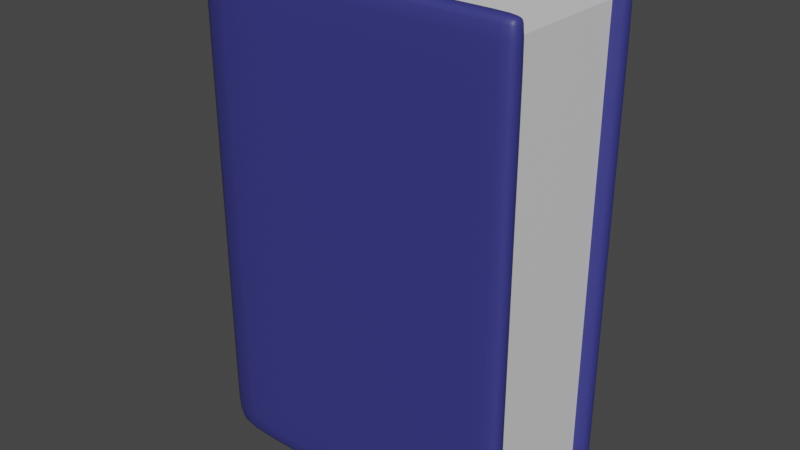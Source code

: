 # Source: book_blue.blend  (saved by Blender 2.91.10; exported with 4.5.12 LTS)
import bpy
from mathutils import Matrix  # noqa: F401  (used for matrix-valued properties, if any)

bpy.ops.wm.read_factory_settings(use_empty=True)
scene = bpy.context.scene
scene.name = 'Scene'

# ---- collections
col_collection = bpy.data.collections.new('Collection'); scene.collection.children.link(col_collection)

# ---- materials (node trees are filled in below, after node groups)
mat_conver_mat = bpy.data.materials.new('conver_mat')
mat_conver_mat.use_transparent_shadow = False
mat_paper_mat = bpy.data.materials.new('Paper_mat')
mat_paper_mat.use_transparent_shadow = False

# ---- material node trees
mat_conver_mat.use_nodes = True; mat_conver_mat.node_tree.nodes.clear()
_N = mat_conver_mat.node_tree.nodes; _L = mat_conver_mat.node_tree.links
n0 = _N.new('ShaderNodeOutputMaterial'); n0.name = 'Material Output'; n0.location = (300, 300)
n1 = _N.new('ShaderNodeBsdfPrincipled'); n1.name = 'Principled BSDF'; n1.location = (10, 300)
n1.distribution = 'GGX'
n1.subsurface_method = 'BURLEY'
n1.inputs[0].default_value = (0.03975, 0.04141, 0.2274, 1.0)
n1.inputs[3].default_value = 1.45
n1.inputs[27].default_value = (0.0, 0.0, 0.0, 1.0)
n1.inputs[28].default_value = 1.0
_L.new(n1.outputs[0], n0.inputs[0])
n0.is_active_output = True
mat_paper_mat.use_nodes = True; mat_paper_mat.node_tree.nodes.clear()
_N = mat_paper_mat.node_tree.nodes; _L = mat_paper_mat.node_tree.links
n0 = _N.new('ShaderNodeBsdfPrincipled'); n0.name = 'Principled BSDF'; n0.location = (10, 300)
n0.distribution = 'GGX'
n0.subsurface_method = 'BURLEY'
n0.inputs[3].default_value = 1.45
n0.inputs[27].default_value = (0.0, 0.0, 0.0, 1.0)
n0.inputs[28].default_value = 1.0
n1 = _N.new('ShaderNodeOutputMaterial'); n1.name = 'Material Output'; n1.location = (300, 300)
_L.new(n0.outputs[0], n1.inputs[0])
n1.is_active_output = True

# ---- world
world_world = bpy.data.worlds.new('World'); scene.world = world_world
world_world.use_nodes = True; world_world.node_tree.nodes.clear()
_N = world_world.node_tree.nodes; _L = world_world.node_tree.links
n0 = _N.new('ShaderNodeOutputWorld'); n0.name = 'World Output'; n0.location = (300, 300)
n1 = _N.new('ShaderNodeBackground'); n1.name = 'Background'; n1.location = (10, 300)
n1.inputs[0].default_value = (0.05088, 0.05088, 0.05088, 1.0)
_L.new(n1.outputs[0], n0.inputs[0])
n0.is_active_output = True
world_world.color = (0.05088, 0.05088, 0.05088)
world_world.use_sun_shadow = False
world_world.sun_shadow_jitter_overblur = 0.0

# ---- meshes
me_plane = bpy.data.meshes.new('Plane')
me_plane.from_pydata([(0.05667, 0.3471, -1.0), (1.387, 0.3471, -1.0), (0.05667, 0.3471, 1.0), (1.387, 0.3471, 1.0), (1.46, 0.3471, -1.0), (1.46, 0.3471, 1.0), (0.05667, 2.094e-08, -1.0), (0.05667, 2.094e-08, 1.0), (0.05667, 0.3471, 0.928), (1.387, 0.3471, 0.928), (1.46, 0.3471, 0.928), (0.05667, 2.094e-08, 0.928), (0.05667, 0.3471, -0.9146), (1.387, 0.3471, -0.9146), (1.46, 0.3471, -0.9146), (0.05667, 2.094e-08, -0.9146), (0.399, 0.3471, -1.0), (0.399, 0.3471, 1.0), (0.399, 0.3471, 0.928), (0.399, 0.3471, -0.9146)], [], [(18, 17, 3, 9), (9, 3, 5, 10), (8, 11, 7, 2), (12, 15, 11, 8), (13, 9, 10, 14), (19, 18, 9, 13), (16, 19, 13, 1), (1, 13, 14, 4), (0, 6, 15, 12), (0, 12, 19, 16), (12, 8, 18, 19), (8, 2, 17, 18)])
me_plane.polygons.foreach_set('use_smooth', [True] * 12)
_uv = me_plane.uv_layers.new(name='UVMap')
_uv.uv.foreach_set('vector', [0.0, 0.964, 0.0, 1.0, 0.0, 1.0, 0.0, 0.964, 0.0, 0.964, 0.0, 1.0, 0.0, 1.0, 0.0, 0.964, 0.0, 0.964, 0.5, 0.964, 0.5, 1.0, 0.0, 1.0, 0.0, 0.0807, 0.5, 0.0807, 0.5, 0.964, 0.0, 0.964, 0.0, 0.0807, 0.0, 0.964, 0.0, 0.964, 0.0, 0.0807, 0.0, 0.0807, 0.0, 0.964, 0.0, 0.964, 0.0, 0.0807, 0.0, 0.0, 0.0, 0.0807, 0.0, 0.0807, 0.0, 0.0, 0.0, 0.0, 0.0, 0.0807, 0.0, 0.0807, 0.0, 0.0, 0.0, 0.0, 0.5, 0.0, 0.5, 0.0807, 0.0, 0.0807, 0.0, 0.0, 0.0, 0.0807, 0.0, 0.0807, 0.0, 0.0, 0.0, 0.0807, 0.0, 0.964, 0.0, 0.964, 0.0, 0.0807, 0.0, 0.964, 0.0, 1.0, 0.0, 1.0, 0.0, 0.964])
me_plane.materials.append(mat_conver_mat)
me_plane.use_remesh_fix_poles = True
me_plane.use_remesh_preserve_attributes = False
me_plane.use_mirror_vertex_groups = False
me_plane.update()
me_cube_001 = bpy.data.meshes.new('Cube.001')
me_cube_001.from_pydata([(0.1897, 0.2705, -0.9259), (0.1897, 0.2705, 0.9144), (1.41, 0.2705, -0.9259), (1.41, 0.2705, 0.9144), (0.1897, -0.2705, -0.9259), (0.1897, -0.2705, 0.9144), (1.41, -0.2705, -0.9259), (1.41, -0.2705, 0.9144)], [], [(0, 1, 3, 2), (2, 3, 7, 6), (6, 7, 5, 4), (4, 5, 1, 0), (2, 6, 4, 0), (7, 3, 1, 5)])
_uv = me_cube_001.uv_layers.new(name='UVMap')
_uv.uv.foreach_set('vector', [0.375, 0.0, 0.625, 0.0, 0.625, 0.25, 0.375, 0.25, 0.375, 0.25, 0.625, 0.25, 0.625, 0.5, 0.375, 0.5, 0.375, 0.5, 0.625, 0.5, 0.625, 0.75, 0.375, 0.75, 0.375, 0.75, 0.625, 0.75, 0.625, 1.0, 0.375, 1.0, 0.125, 0.5, 0.375, 0.5, 0.375, 0.75, 0.125, 0.75, 0.625, 0.5, 0.875, 0.5, 0.875, 0.75, 0.625, 0.75])
me_cube_001.materials.append(mat_paper_mat)
me_cube_001.use_remesh_fix_poles = True
me_cube_001.use_remesh_preserve_attributes = False
me_cube_001.use_mirror_vertex_groups = False
me_cube_001.update()

# ---- objects
ob_cover = bpy.data.objects.new('Cover', me_plane)
ob_paper = bpy.data.objects.new('Paper', me_cube_001)

# ---- transforms, parenting, visibility, modifiers, constraints
ob_cover.location = (0.0, 0.0, 0.0)
ob_cover.lineart.crease_threshold = 0.0
_m = ob_cover.modifiers.new('Solidify', 'SOLIDIFY')
_m.thickness = 0.08
_m = ob_cover.modifiers.new('Mirror', 'MIRROR')
_m.use_axis = (False, True, False)
_m = ob_cover.modifiers.new('Subdivision', 'SUBSURF')
_m.uv_smooth = 'PRESERVE_CORNERS'
ob_paper.location = (0.0, 0.0, 0.0)
ob_paper.lineart.crease_threshold = 0.0

# ---- collection membership
col_collection.objects.link(ob_cover)
col_collection.objects.link(ob_paper)

# ---- scene / render settings (as saved in the file)
scene.frame_start = 1; scene.frame_end = 250; scene.frame_set(1)
scene.render.engine = 'BLENDER_EEVEE_NEXT'
scene.cycles.use_denoising = False
scene.cycles.samples = 128
scene.cycles.sampling_pattern = 'TABULATED_SOBOL'
scene.cycles.use_adaptive_sampling = False
scene.cycles.use_light_tree = False
scene.view_settings.view_transform = 'Filmic'
bpy.context.view_layer.update()

# ---- added for rendering (the .blend has no active camera and no usable light): camera, sun
cam_auto = bpy.data.cameras.new('AutoCamera')
cam_auto.lens = 50.0
cam_auto.sensor_width = 36.0
cam_auto.clip_end = 1000.0
ob_auto_camera = bpy.data.objects.new('AutoCamera', cam_auto)
scene.collection.objects.link(ob_auto_camera)
ob_auto_camera.location = (3.10847, -2.82009, 1.88006)
ob_auto_camera.rotation_euler = (1.09748, -7.21219e-08, 0.694738)
scene.camera = ob_auto_camera
light_auto_sun = bpy.data.lights.new('AutoSun', 'SUN')
light_auto_sun.energy = 3.0
light_auto_sun.angle = 0.0523599
ob_auto_sun = bpy.data.objects.new('AutoSun', light_auto_sun)
scene.collection.objects.link(ob_auto_sun)
ob_auto_sun.rotation_euler = (0.872665, 0.174533, 0.523599)
bpy.context.view_layer.update()
